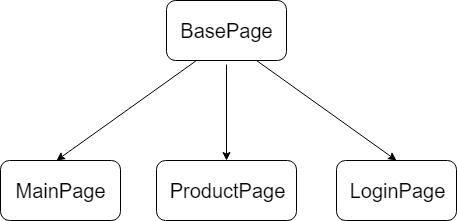

The diagram above was exported from draw.io. Its source (the exported page's mxGraphModel, read from the mxfile embedded in the PNG):
<mxGraphModel dx="1420" dy="787" grid="1" gridSize="10" guides="1" tooltips="1" connect="1" arrows="1" fold="1" page="1" pageScale="1" pageWidth="850" pageHeight="1100" math="0" shadow="0">
  <root>
    <mxCell id="0" />
    <mxCell id="1" parent="0" />
    <mxCell id="bWW4lqljYrWoyrOaDZRO-1" value="" style="rounded=1;whiteSpace=wrap;html=1;" parent="1" vertex="1">
      <mxGeometry x="310" y="40" width="120" height="60" as="geometry" />
    </mxCell>
    <mxCell id="bWW4lqljYrWoyrOaDZRO-3" value="" style="endArrow=classic;html=1;exitX=0.25;exitY=1;exitDx=0;exitDy=0;" parent="1" source="bWW4lqljYrWoyrOaDZRO-1" edge="1">
      <mxGeometry width="50" height="50" relative="1" as="geometry">
        <mxPoint x="330" y="102" as="sourcePoint" />
        <mxPoint x="200" y="200" as="targetPoint" />
      </mxGeometry>
    </mxCell>
    <mxCell id="bWW4lqljYrWoyrOaDZRO-4" value="" style="endArrow=classic;html=1;" parent="1" edge="1">
      <mxGeometry width="50" height="50" relative="1" as="geometry">
        <mxPoint x="370" y="104" as="sourcePoint" />
        <mxPoint x="370" y="200" as="targetPoint" />
      </mxGeometry>
    </mxCell>
    <mxCell id="bWW4lqljYrWoyrOaDZRO-6" value="" style="endArrow=classic;html=1;exitX=0.75;exitY=1;exitDx=0;exitDy=0;" parent="1" source="bWW4lqljYrWoyrOaDZRO-1" edge="1">
      <mxGeometry width="50" height="50" relative="1" as="geometry">
        <mxPoint x="420" y="180" as="sourcePoint" />
        <mxPoint x="540" y="200" as="targetPoint" />
      </mxGeometry>
    </mxCell>
    <mxCell id="bWW4lqljYrWoyrOaDZRO-7" value="" style="rounded=1;whiteSpace=wrap;html=1;" parent="1" vertex="1">
      <mxGeometry x="144" y="200" width="120" height="60" as="geometry" />
    </mxCell>
    <mxCell id="bWW4lqljYrWoyrOaDZRO-8" value="" style="rounded=1;whiteSpace=wrap;html=1;" parent="1" vertex="1">
      <mxGeometry x="300" y="200" width="140" height="60" as="geometry" />
    </mxCell>
    <mxCell id="bWW4lqljYrWoyrOaDZRO-9" value="" style="rounded=1;whiteSpace=wrap;html=1;" parent="1" vertex="1">
      <mxGeometry x="480" y="200" width="120" height="60" as="geometry" />
    </mxCell>
    <mxCell id="bWW4lqljYrWoyrOaDZRO-10" value="&lt;font style=&quot;font-size: 20px&quot;&gt;BasePage&lt;/font&gt;" style="text;html=1;strokeColor=none;fillColor=none;align=center;verticalAlign=middle;whiteSpace=wrap;rounded=0;" parent="1" vertex="1">
      <mxGeometry x="350" y="60" width="40" height="20" as="geometry" />
    </mxCell>
    <mxCell id="bWW4lqljYrWoyrOaDZRO-11" value="&lt;span style=&quot;font-size: 20px&quot;&gt;MainPage&lt;/span&gt;" style="text;html=1;strokeColor=none;fillColor=none;align=center;verticalAlign=middle;whiteSpace=wrap;rounded=0;" parent="1" vertex="1">
      <mxGeometry x="184" y="220" width="40" height="20" as="geometry" />
    </mxCell>
    <mxCell id="bWW4lqljYrWoyrOaDZRO-12" value="&lt;font style=&quot;font-size: 20px&quot;&gt;ProductPage&lt;br&gt;&lt;/font&gt;" style="text;html=1;strokeColor=none;fillColor=none;align=center;verticalAlign=middle;whiteSpace=wrap;rounded=0;" parent="1" vertex="1">
      <mxGeometry x="350" y="220" width="40" height="20" as="geometry" />
    </mxCell>
    <mxCell id="bWW4lqljYrWoyrOaDZRO-13" value="&lt;font style=&quot;font-size: 20px&quot;&gt;LoginPage&lt;/font&gt;" style="text;html=1;strokeColor=none;fillColor=none;align=center;verticalAlign=middle;whiteSpace=wrap;rounded=0;" parent="1" vertex="1">
      <mxGeometry x="520" y="220" width="40" height="20" as="geometry" />
    </mxCell>
  </root>
</mxGraphModel>